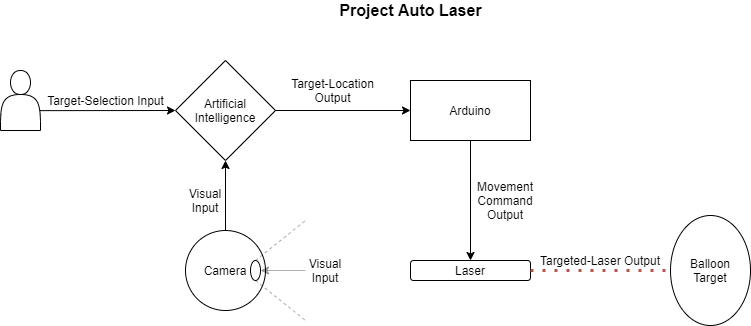

The diagram above was exported from draw.io. Its source (the exported page's mxGraphModel, read from the mxfile embedded in the PNG):
<mxGraphModel dx="2062" dy="1192" grid="1" gridSize="10" guides="1" tooltips="1" connect="1" arrows="1" fold="1" page="1" pageScale="1" pageWidth="850" pageHeight="1100" math="0" shadow="0">
  <root>
    <mxCell id="0" />
    <mxCell id="1" parent="0" />
    <mxCell id="Lc35dR7bIJBmlMGxVaLT-3" value="" style="ellipse;whiteSpace=wrap;html=1;aspect=fixed;" parent="1" vertex="1">
      <mxGeometry x="200" y="240" width="80" height="80" as="geometry" />
    </mxCell>
    <mxCell id="Lc35dR7bIJBmlMGxVaLT-2" value="Camera" style="text;html=1;strokeColor=none;fillColor=none;align=center;verticalAlign=middle;whiteSpace=wrap;rounded=0;" parent="1" vertex="1">
      <mxGeometry x="220" y="270" width="40" height="20" as="geometry" />
    </mxCell>
    <mxCell id="Lc35dR7bIJBmlMGxVaLT-4" value="" style="rounded=0;whiteSpace=wrap;html=1;" parent="1" vertex="1">
      <mxGeometry x="425" y="90" width="120" height="60" as="geometry" />
    </mxCell>
    <mxCell id="Lc35dR7bIJBmlMGxVaLT-5" value="Arduino" style="text;html=1;strokeColor=none;fillColor=none;align=center;verticalAlign=middle;whiteSpace=wrap;rounded=0;" parent="1" vertex="1">
      <mxGeometry x="465" y="110" width="40" height="20" as="geometry" />
    </mxCell>
    <mxCell id="Lc35dR7bIJBmlMGxVaLT-7" value="" style="rhombus;whiteSpace=wrap;html=1;" parent="1" vertex="1">
      <mxGeometry x="190" y="70" width="100" height="100" as="geometry" />
    </mxCell>
    <mxCell id="Lc35dR7bIJBmlMGxVaLT-8" value="Artificial Intelligence" style="text;html=1;strokeColor=none;fillColor=none;align=center;verticalAlign=middle;whiteSpace=wrap;rounded=0;" parent="1" vertex="1">
      <mxGeometry x="220" y="110" width="40" height="20" as="geometry" />
    </mxCell>
    <mxCell id="Lc35dR7bIJBmlMGxVaLT-10" value="" style="endArrow=classic;html=1;entryX=0;entryY=0.5;entryDx=0;entryDy=0;exitX=0.961;exitY=0.669;exitDx=0;exitDy=0;exitPerimeter=0;" parent="1" source="q6mMwJedILN894CEwq-p-17" target="Lc35dR7bIJBmlMGxVaLT-7" edge="1">
      <mxGeometry width="50" height="50" relative="1" as="geometry">
        <mxPoint x="80" y="120" as="sourcePoint" />
        <mxPoint x="170" y="119.71" as="targetPoint" />
      </mxGeometry>
    </mxCell>
    <mxCell id="Lc35dR7bIJBmlMGxVaLT-11" value="Target-Selection Input" style="text;html=1;align=center;verticalAlign=middle;resizable=0;points=[];autosize=1;strokeColor=none;fillColor=none;" parent="1" vertex="1">
      <mxGeometry x="55" y="100" width="130" height="20" as="geometry" />
    </mxCell>
    <mxCell id="Lc35dR7bIJBmlMGxVaLT-12" value="" style="endArrow=classic;html=1;exitX=0.5;exitY=0;exitDx=0;exitDy=0;entryX=0.5;entryY=1;entryDx=0;entryDy=0;" parent="1" source="Lc35dR7bIJBmlMGxVaLT-3" target="Lc35dR7bIJBmlMGxVaLT-7" edge="1">
      <mxGeometry width="50" height="50" relative="1" as="geometry">
        <mxPoint x="190" y="220" as="sourcePoint" />
        <mxPoint x="240" y="170" as="targetPoint" />
      </mxGeometry>
    </mxCell>
    <mxCell id="Lc35dR7bIJBmlMGxVaLT-13" value="Visual Input" style="text;html=1;strokeColor=none;fillColor=none;align=center;verticalAlign=middle;whiteSpace=wrap;rounded=0;rotation=0;" parent="1" vertex="1">
      <mxGeometry x="200" y="200" width="40" height="20" as="geometry" />
    </mxCell>
    <mxCell id="Lc35dR7bIJBmlMGxVaLT-14" value="" style="endArrow=classic;html=1;entryX=0;entryY=0.5;entryDx=0;entryDy=0;exitX=1;exitY=0.5;exitDx=0;exitDy=0;" parent="1" source="Lc35dR7bIJBmlMGxVaLT-7" target="Lc35dR7bIJBmlMGxVaLT-4" edge="1">
      <mxGeometry width="50" height="50" relative="1" as="geometry">
        <mxPoint x="300" y="120" as="sourcePoint" />
        <mxPoint x="350" y="70" as="targetPoint" />
      </mxGeometry>
    </mxCell>
    <mxCell id="Lc35dR7bIJBmlMGxVaLT-15" value="Target-Location Output" style="text;html=1;strokeColor=none;fillColor=none;align=center;verticalAlign=middle;whiteSpace=wrap;rounded=0;" parent="1" vertex="1">
      <mxGeometry x="290" y="90" width="115" height="20" as="geometry" />
    </mxCell>
    <mxCell id="Lc35dR7bIJBmlMGxVaLT-17" value="" style="rounded=1;whiteSpace=wrap;html=1;" parent="1" vertex="1">
      <mxGeometry x="425" y="270" width="120" height="20" as="geometry" />
    </mxCell>
    <mxCell id="Lc35dR7bIJBmlMGxVaLT-19" value="Laser" style="text;html=1;strokeColor=none;fillColor=none;align=center;verticalAlign=middle;whiteSpace=wrap;rounded=0;" parent="1" vertex="1">
      <mxGeometry x="465" y="270" width="40" height="20" as="geometry" />
    </mxCell>
    <mxCell id="Lc35dR7bIJBmlMGxVaLT-20" value="" style="endArrow=classic;html=1;entryX=0.5;entryY=0;entryDx=0;entryDy=0;exitX=0.5;exitY=1;exitDx=0;exitDy=0;" parent="1" source="Lc35dR7bIJBmlMGxVaLT-4" target="Lc35dR7bIJBmlMGxVaLT-19" edge="1">
      <mxGeometry width="50" height="50" relative="1" as="geometry">
        <mxPoint x="370" y="320" as="sourcePoint" />
        <mxPoint x="420" y="270" as="targetPoint" />
      </mxGeometry>
    </mxCell>
    <mxCell id="Lc35dR7bIJBmlMGxVaLT-21" value="Movement Command Output" style="text;html=1;strokeColor=none;fillColor=none;align=center;verticalAlign=middle;whiteSpace=wrap;rounded=0;" parent="1" vertex="1">
      <mxGeometry x="500" y="200" width="40" height="20" as="geometry" />
    </mxCell>
    <mxCell id="Lc35dR7bIJBmlMGxVaLT-25" value="" style="endArrow=none;dashed=1;html=1;dashPattern=1 3;strokeWidth=3;fillColor=#f8cecc;strokeColor=#b85450;jumpSize=2;rounded=1;jumpStyle=sharp;endSize=6;startSize=3;sourcePerimeterSpacing=0;" parent="1" source="Lc35dR7bIJBmlMGxVaLT-17" edge="1">
      <mxGeometry width="50" height="50" relative="1" as="geometry">
        <mxPoint x="580" y="270" as="sourcePoint" />
        <mxPoint x="720" y="280" as="targetPoint" />
      </mxGeometry>
    </mxCell>
    <mxCell id="q6mMwJedILN894CEwq-p-1" value="" style="ellipse;whiteSpace=wrap;html=1;rotation=-90;" parent="1" vertex="1">
      <mxGeometry x="670" y="240" width="110" height="80" as="geometry" />
    </mxCell>
    <mxCell id="q6mMwJedILN894CEwq-p-2" value="Targeted-Laser Output" style="text;html=1;strokeColor=none;fillColor=none;align=center;verticalAlign=middle;whiteSpace=wrap;rounded=0;" parent="1" vertex="1">
      <mxGeometry x="550" y="260" width="130" height="20" as="geometry" />
    </mxCell>
    <mxCell id="q6mMwJedILN894CEwq-p-3" value="Balloon Target" style="text;html=1;strokeColor=none;fillColor=none;align=center;verticalAlign=middle;whiteSpace=wrap;rounded=0;" parent="1" vertex="1">
      <mxGeometry x="705" y="270" width="40" height="20" as="geometry" />
    </mxCell>
    <mxCell id="q6mMwJedILN894CEwq-p-4" value="" style="endArrow=none;dashed=1;html=1;sourcePerimeterSpacing=0;opacity=30;exitX=1;exitY=0.5;exitDx=0;exitDy=0;" parent="1" source="q6mMwJedILN894CEwq-p-14" edge="1">
      <mxGeometry width="50" height="50" relative="1" as="geometry">
        <mxPoint x="270" y="250" as="sourcePoint" />
        <mxPoint x="320" y="230" as="targetPoint" />
      </mxGeometry>
    </mxCell>
    <mxCell id="q6mMwJedILN894CEwq-p-6" value="" style="endArrow=none;dashed=1;html=1;sourcePerimeterSpacing=0;opacity=30;exitX=0;exitY=0.5;exitDx=0;exitDy=0;" parent="1" source="q6mMwJedILN894CEwq-p-14" edge="1">
      <mxGeometry width="50" height="50" relative="1" as="geometry">
        <mxPoint x="280" y="360" as="sourcePoint" />
        <mxPoint x="320" y="330" as="targetPoint" />
      </mxGeometry>
    </mxCell>
    <mxCell id="q6mMwJedILN894CEwq-p-9" value="Visual Input" style="text;html=1;strokeColor=none;fillColor=none;align=center;verticalAlign=middle;whiteSpace=wrap;rounded=0;" parent="1" vertex="1">
      <mxGeometry x="320" y="270" width="40" height="20" as="geometry" />
    </mxCell>
    <mxCell id="q6mMwJedILN894CEwq-p-14" value="" style="ellipse;whiteSpace=wrap;html=1;rotation=-90;" parent="1" vertex="1">
      <mxGeometry x="260" y="275" width="20" height="10" as="geometry" />
    </mxCell>
    <mxCell id="q6mMwJedILN894CEwq-p-15" value="" style="endArrow=classic;html=1;sourcePerimeterSpacing=0;opacity=30;entryX=0.5;entryY=1;entryDx=0;entryDy=0;exitX=0;exitY=0.5;exitDx=0;exitDy=0;" parent="1" source="q6mMwJedILN894CEwq-p-9" target="q6mMwJedILN894CEwq-p-14" edge="1">
      <mxGeometry width="50" height="50" relative="1" as="geometry">
        <mxPoint x="350" y="290" as="sourcePoint" />
        <mxPoint x="400" y="240" as="targetPoint" />
      </mxGeometry>
    </mxCell>
    <mxCell id="q6mMwJedILN894CEwq-p-17" value="" style="shape=actor;whiteSpace=wrap;html=1;fillColor=#FFFFFF;" parent="1" vertex="1">
      <mxGeometry x="15" y="80" width="40" height="60" as="geometry" />
    </mxCell>
    <mxCell id="jFZOJeOqYefsBU0_y0YE-1" value="&lt;font style=&quot;font-size: 16px&quot;&gt;&lt;b&gt;Project Auto Laser&lt;/b&gt;&lt;/font&gt;" style="text;html=1;align=center;verticalAlign=middle;resizable=0;points=[];autosize=1;strokeColor=none;fillColor=none;" parent="1" vertex="1">
      <mxGeometry x="345" y="10" width="160" height="20" as="geometry" />
    </mxCell>
  </root>
</mxGraphModel>